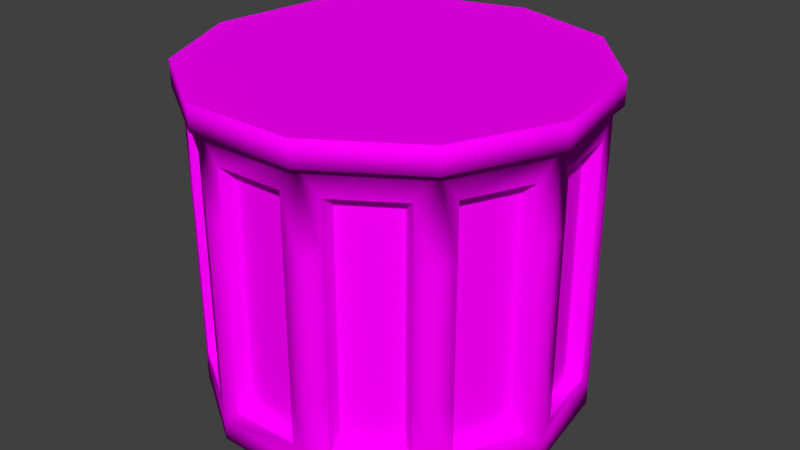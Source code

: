 # Source: g_mine.blend  (saved by Blender 2.78.0; exported with 4.5.12 LTS)
import bpy
from mathutils import Matrix  # noqa: F401  (used for matrix-valued properties, if any)

bpy.ops.wm.read_factory_settings(use_empty=True)
scene = bpy.context.scene
scene.name = 'Scene'

# ---- collections
col_collection_1 = bpy.data.collections.new('Collection 1'); scene.collection.children.link(col_collection_1)

# ---- images (referenced by path relative to the original .blend; pixels are not part of the script)
import os
ASSET_DIR = os.environ.get("B2B_ASSET_DIR", "")  # directory of the original .blend (textures are referenced by path, not embedded)
HERE = os.path.dirname(os.path.abspath(__file__))  # packed textures are extracted next to this script under _unpacked/

def load_image(name, relpath, width, height, colorspace="sRGB"):
    """Load a texture the original file referenced (path relative to the .blend, or extracted next to this script)."""
    p = next((c for c in (os.path.join(HERE, relpath), os.path.join(ASSET_DIR, relpath)) if relpath and os.path.exists(c)), "")
    if p:
        img = bpy.data.images.load(p, check_existing=True)
        img.name = name
    else:  # same state as the original file: an image datablock whose file is absent (Cycles renders it pink)
        img = bpy.data.images.new(name, width, height)
        img.source = "FILE"
        img.filepath = "//" + (relpath or name)
    img.colorspace_settings.name = colorspace
    return img
img_g_mine_png = load_image('g_mine.png', 'Model Textures/g_mine.png', 1024, 1024, 'sRGB')

# ---- materials (node trees are filled in below, after node groups)
mat_material = bpy.data.materials.new('Material')
mat_material.alpha_threshold = 0.0
mat_material.roughness = 0.5

# ---- material node trees
mat_material.use_nodes = True; mat_material.node_tree.nodes.clear()
_N = mat_material.node_tree.nodes; _L = mat_material.node_tree.links
n0 = _N.new('ShaderNodeOutputMaterial'); n0.name = 'Material Output'; n0.location = (300, 300)
n1 = _N.new('ShaderNodeBsdfDiffuse'); n1.name = 'Diffuse BSDF'; n1.location = (10, 300)
n2 = _N.new('ShaderNodeTexImage'); n2.name = 'Image Texture'; n2.location = (-180, 300)
n2.width = 140
n2.image = img_g_mine_png
_L.new(n1.outputs[0], n0.inputs[0])
_L.new(n2.outputs[0], n1.inputs[0])
n0.is_active_output = True

# ---- world
world_world = bpy.data.worlds.new('World'); scene.world = world_world
world_world.color = (0.05088, 0.05088, 0.05088)
world_world.use_sun_shadow = False
world_world.sun_shadow_jitter_overblur = 0.0
world_world.cycles.sampling_method = 'NONE'
world_world.cycles.sample_map_resolution = 256

# ---- meshes
me_cylinder_001 = bpy.data.meshes.new('Cylinder.001')
me_cylinder_001.from_pydata([(0.0, 0.1002, 0.0005302), (0.0, 0.1002, 0.1758), (0.05418, 0.0843, 0.0005302), (0.05418, 0.0843, 0.1758), (0.09115, 0.04163, 0.0005302), (0.09115, 0.04163, 0.1758), (0.09919, -0.01426, 0.0005302), (0.09919, -0.01426, 0.1758), (0.07573, -0.06562, 0.0005302), (0.07573, -0.06562, 0.1758), (0.02823, -0.09615, 0.0005302), (0.02823, -0.09615, 0.1758), (-0.02823, -0.09615, 0.0005302), (-0.02823, -0.09615, 0.1758), (-0.07573, -0.06562, 0.0005302), (-0.07573, -0.06562, 0.1758), (-0.09919, -0.01426, 0.0005302), (-0.09919, -0.01426, 0.1758), (-0.09115, 0.04163, 0.0005302), (-0.09115, 0.04163, 0.1758), (-0.05418, 0.0843, 0.0005302), (-0.05418, 0.0843, 0.1758), (0.0, 0.1002, 0.01106), (0.0, 0.1002, 0.1625), (0.05418, 0.0843, 0.1625), (0.05418, 0.0843, 0.01106), (0.09115, 0.04163, 0.1625), (0.09115, 0.04163, 0.01106), (0.09919, -0.01426, 0.1625), (0.09919, -0.01426, 0.01106), (0.07573, -0.06562, 0.1625), (0.07573, -0.06562, 0.01106), (0.02823, -0.09615, 0.1625), (0.02823, -0.09615, 0.01106), (-0.02823, -0.09615, 0.1625), (-0.02823, -0.09615, 0.01106), (-0.07573, -0.06562, 0.1625), (-0.07573, -0.06562, 0.01106), (-0.09919, -0.01426, 0.1625), (-0.09919, -0.01426, 0.01106), (-0.09115, 0.04163, 0.1625), (-0.09115, 0.04163, 0.01106), (-0.05418, 0.0843, 0.1625), (-0.05418, 0.0843, 0.01106), (0.009318, 0.09747, 0.02077), (0.009318, 0.09747, 0.1485), (0.04486, 0.08704, 0.1485), (0.04486, 0.08704, 0.02077), (0.06054, 0.07696, 0.02077), (0.06054, 0.07696, 0.1485), (0.08479, 0.04897, 0.1485), (0.08479, 0.04897, 0.02077), (0.09254, 0.03202, 0.02077), (0.09254, 0.03202, 0.1485), (0.09781, -0.004649, 0.1485), (0.09781, -0.004649, 0.02077), (0.09515, -0.02309, 0.02077), (0.09515, -0.02309, 0.1485), (0.07977, -0.05679, 0.1485), (0.07977, -0.05679, 0.02077), (0.06756, -0.07087, 0.02077), (0.06756, -0.07087, 0.1485), (0.0364, -0.0909, 0.1485), (0.0364, -0.0909, 0.02077), (0.01852, -0.09615, 0.02077), (0.01852, -0.09615, 0.1485), (-0.01852, -0.09615, 0.1485), (-0.01852, -0.09615, 0.02077), (-0.0364, -0.0909, 0.02077), (-0.0364, -0.0909, 0.1485), (-0.06756, -0.07087, 0.1485), (-0.06756, -0.07087, 0.02077), (-0.07977, -0.05679, 0.02077), (-0.07977, -0.05679, 0.1485), (-0.09515, -0.02309, 0.1485), (-0.09515, -0.02309, 0.02077), (-0.09781, -0.004649, 0.02077), (-0.09781, -0.004649, 0.1485), (-0.09254, 0.03202, 0.1485), (-0.09254, 0.03202, 0.02077), (-0.04486, 0.08704, 0.02077), (-0.04486, 0.08704, 0.1485), (-0.009318, 0.09747, 0.1485), (-0.009318, 0.09747, 0.02077), (-0.08479, 0.04897, 0.02077), (-0.08479, 0.04897, 0.1485), (-0.06054, 0.07696, 0.1485), (-0.06054, 0.07696, 0.02077), (0.01056, 0.08911, 0.02077), (0.01056, 0.08911, 0.1485), (0.03929, 0.08067, 0.1485), (0.03929, 0.08067, 0.02077), (0.05706, 0.06926, 0.02077), (0.05706, 0.06926, 0.1485), (0.07667, 0.04662, 0.1485), (0.07667, 0.04662, 0.02077), (0.08544, 0.02741, 0.02077), (0.08544, 0.02741, 0.1485), (0.08971, -0.00223, 0.1485), (0.08971, -0.00223, 0.02077), (0.0867, -0.02313, 0.02077), (0.0867, -0.02313, 0.1485), (0.07426, -0.05038, 0.1485), (0.07426, -0.05038, 0.02077), (0.06043, -0.06634, 0.02077), (0.06043, -0.06634, 0.1485), (0.03524, -0.08253, 0.1485), (0.03524, -0.08253, 0.02077), (0.01497, -0.08848, 0.02077), (0.01497, -0.08848, 0.1485), (-0.01497, -0.08848, 0.1485), (-0.01497, -0.08848, 0.02077), (-0.03524, -0.08253, 0.02077), (-0.03524, -0.08253, 0.1485), (-0.06043, -0.06634, 0.1485), (-0.06043, -0.06634, 0.02077), (-0.07426, -0.05038, 0.02077), (-0.07426, -0.05038, 0.1485), (-0.0867, -0.02313, 0.1485), (-0.0867, -0.02313, 0.02077), (-0.08971, -0.00223, 0.02077), (-0.08971, -0.00223, 0.1485), (-0.08544, 0.02741, 0.1485), (-0.08544, 0.02741, 0.02077), (-0.03929, 0.08067, 0.02077), (-0.03929, 0.08067, 0.1485), (-0.01056, 0.08911, 0.1485), (-0.01056, 0.08911, 0.02077), (-0.07667, 0.04662, 0.02077), (-0.07667, 0.04662, 0.1485), (-0.05706, 0.06926, 0.1485), (-0.05706, 0.06926, 0.02077), (0.0, 0.1002, 0.04957), (0.0, 0.1002, 0.1197), (0.05418, 0.0843, 0.1197), (0.05418, 0.0843, 0.04957), (0.09115, 0.04163, 0.1197), (0.09115, 0.04163, 0.04957), (0.09919, -0.01426, 0.1197), (0.09919, -0.01426, 0.04957), (0.07573, -0.06562, 0.1197), (0.07573, -0.06562, 0.04957), (0.02823, -0.09615, 0.1197), (0.02823, -0.09615, 0.04957), (-0.02823, -0.09615, 0.1197), (-0.02823, -0.09615, 0.04957), (-0.07573, -0.06562, 0.1197), (-0.07573, -0.06562, 0.04957), (-0.09919, -0.01426, 0.1197), (-0.09919, -0.01426, 0.04957), (-0.09115, 0.04163, 0.1197), (-0.09115, 0.04163, 0.04957), (-0.05418, 0.0843, 0.1197), (-0.05418, 0.0843, 0.04957), (0.009318, 0.09747, 0.04957), (0.009318, 0.09747, 0.1197), (0.04486, 0.08704, 0.1197), (0.04486, 0.08704, 0.04957), (0.06054, 0.07696, 0.1197), (0.06054, 0.07696, 0.04957), (0.08479, 0.04897, 0.1197), (0.08479, 0.04897, 0.04957), (0.09254, 0.03202, 0.1197), (0.09254, 0.03202, 0.04957), (0.09781, -0.004649, 0.1197), (0.09781, -0.004649, 0.04957), (0.09515, -0.02309, 0.1197), (0.09515, -0.02309, 0.04957), (0.07977, -0.05679, 0.1197), (0.07977, -0.05679, 0.04957), (0.06756, -0.07087, 0.1197), (0.06756, -0.07087, 0.04957), (0.0364, -0.0909, 0.1197), (0.0364, -0.0909, 0.04957), (0.01852, -0.09615, 0.1197), (0.01852, -0.09615, 0.04957), (-0.01852, -0.09615, 0.1197), (-0.01852, -0.09615, 0.04957), (-0.0364, -0.0909, 0.1197), (-0.0364, -0.0909, 0.04957), (-0.06756, -0.07087, 0.1197), (-0.06756, -0.07087, 0.04957), (-0.07977, -0.05679, 0.1197), (-0.07977, -0.05679, 0.04957), (-0.09515, -0.02309, 0.1197), (-0.09515, -0.02309, 0.04957), (-0.09781, -0.004649, 0.1197), (-0.09781, -0.004649, 0.04957), (-0.09254, 0.03202, 0.1197), (-0.09254, 0.03202, 0.04957), (-0.04486, 0.08704, 0.1197), (-0.04486, 0.08704, 0.04957), (-0.009318, 0.09747, 0.04957), (-0.009318, 0.09747, 0.1197), (-0.08479, 0.04897, 0.1197), (-0.08479, 0.04897, 0.04957), (-0.06054, 0.07696, 0.1197), (-0.06054, 0.07696, 0.04957), (0.01056, 0.08911, 0.04957), (0.01056, 0.08911, 0.1197), (0.03929, 0.08067, 0.1197), (0.03929, 0.08067, 0.04957), (0.05706, 0.06926, 0.1197), (0.05706, 0.06926, 0.04957), (0.07667, 0.04662, 0.1197), (0.07667, 0.04662, 0.04957), (0.08544, 0.02741, 0.1197), (0.08544, 0.02741, 0.04957), (0.08971, -0.00223, 0.1197), (0.08971, -0.00223, 0.04957), (0.0867, -0.02313, 0.1197), (0.0867, -0.02313, 0.04957), (0.07426, -0.05038, 0.1197), (0.07426, -0.05038, 0.04957), (0.06043, -0.06634, 0.1197), (0.06043, -0.06634, 0.04957), (0.03524, -0.08253, 0.1197), (0.03524, -0.08253, 0.04957), (0.01497, -0.08848, 0.1197), (0.01497, -0.08848, 0.04957), (-0.01497, -0.08848, 0.1197), (-0.01497, -0.08848, 0.04957), (-0.03524, -0.08253, 0.1197), (-0.03524, -0.08253, 0.04957), (-0.06043, -0.06634, 0.1197), (-0.06043, -0.06634, 0.04957), (-0.07426, -0.05038, 0.1197), (-0.07426, -0.05038, 0.04957), (-0.0867, -0.02313, 0.1197), (-0.0867, -0.02313, 0.04957), (-0.08971, -0.00223, 0.1197), (-0.08971, -0.00223, 0.04957), (-0.08544, 0.02741, 0.1197), (-0.08544, 0.02741, 0.04957), (-0.03929, 0.08067, 0.1197), (-0.03929, 0.08067, 0.04957), (-0.01056, 0.08911, 0.04957), (-0.01056, 0.08911, 0.1197), (-0.07667, 0.04662, 0.1197), (-0.07667, 0.04662, 0.04957), (-0.05706, 0.06926, 0.1197), (-0.05706, 0.06926, 0.04957), (3.174e-10, 0.1049, 0.1758), (0.05671, 0.08824, 0.1758), (0.09542, 0.04358, 0.1758), (0.1038, -0.01493, 0.1758), (0.07927, -0.06869, 0.1758), (0.02955, -0.1006, 0.1758), (-0.02955, -0.1006, 0.1758), (-0.07927, -0.06869, 0.1758), (-0.1038, -0.01493, 0.1758), (-0.09542, 0.04358, 0.1758), (-0.05671, 0.08824, 0.1758), (3.174e-10, 0.1049, 0.1625), (0.05671, 0.08824, 0.1625), (0.09542, 0.04358, 0.1625), (0.1038, -0.01493, 0.1625), (0.07927, -0.06869, 0.1625), (0.02955, -0.1006, 0.1625), (-0.02955, -0.1006, 0.1625), (-0.07927, -0.06869, 0.1625), (-0.1038, -0.01493, 0.1625), (-0.09542, 0.04358, 0.1625), (-0.05671, 0.08824, 0.1625)], [], [(17, 19, 251, 250), (38, 36, 260, 261), (11, 13, 248, 247), (40, 38, 261, 262), (5, 7, 245, 244), (23, 42, 263, 253), (21, 1, 242, 252), (42, 40, 262, 263), (24, 23, 253, 254), (3, 1, 21, 19, 17, 15, 13, 11, 9, 7, 5), (15, 17, 250, 249), (1, 3, 243, 242), (0, 2, 4, 6, 8, 10, 12, 14, 16, 18, 20), (0, 22, 25, 2), (63, 60, 104, 107), (2, 25, 27, 4), (162, 53, 97, 206), (4, 27, 29, 6), (189, 79, 123, 233), (6, 29, 31, 8), (57, 58, 102, 101), (8, 31, 33, 10), (51, 48, 92, 95), (10, 33, 35, 12), (177, 67, 111, 221), (12, 35, 37, 14), (165, 55, 99, 209), (14, 37, 39, 16), (45, 46, 90, 89), (16, 39, 41, 18), (194, 85, 129, 238), (20, 43, 22, 0), (182, 73, 117, 226), (18, 41, 43, 20), (83, 80, 124, 127), (133, 23, 45, 155), (23, 24, 46, 45), (135, 25, 47, 157), (25, 22, 44, 47), (134, 24, 49, 158), (24, 26, 50, 49), (137, 27, 51, 161), (27, 25, 48, 51), (136, 26, 53, 162), (26, 28, 54, 53), (139, 29, 55, 165), (29, 27, 52, 55), (138, 28, 57, 166), (28, 30, 58, 57), (141, 31, 59, 169), (31, 29, 56, 59), (140, 30, 61, 170), (30, 32, 62, 61), (143, 33, 63, 173), (33, 31, 60, 63), (142, 32, 65, 174), (32, 34, 66, 65), (145, 35, 67, 177), (35, 33, 64, 67), (144, 34, 69, 178), (34, 36, 70, 69), (147, 37, 71, 181), (37, 35, 68, 71), (146, 36, 73, 182), (36, 38, 74, 73), (149, 39, 75, 185), (39, 37, 72, 75), (148, 38, 77, 186), (38, 40, 78, 77), (151, 41, 79, 189), (41, 39, 76, 79), (152, 42, 81, 190), (42, 23, 82, 81), (132, 22, 83, 192), (22, 43, 80, 83), (150, 40, 85, 194), (40, 42, 86, 85), (153, 43, 87, 197), (43, 41, 84, 87), (199, 89, 90, 200), (202, 93, 94, 204), (206, 97, 98, 208), (210, 101, 102, 212), (214, 105, 106, 216), (218, 109, 110, 220), (222, 113, 114, 224), (226, 117, 118, 228), (230, 121, 122, 232), (234, 125, 126, 237), (238, 129, 130, 240), (69, 70, 114, 113), (81, 82, 126, 125), (174, 65, 109, 218), (75, 72, 116, 119), (87, 84, 128, 131), (186, 77, 121, 230), (157, 47, 91, 201), (49, 50, 94, 93), (169, 59, 103, 213), (61, 62, 106, 105), (181, 71, 115, 225), (155, 45, 89, 199), (55, 52, 96, 99), (192, 83, 127, 236), (73, 74, 118, 117), (166, 57, 101, 210), (67, 64, 108, 111), (85, 86, 130, 129), (79, 76, 120, 123), (178, 69, 113, 222), (190, 81, 125, 234), (161, 51, 95, 205), (47, 44, 88, 91), (53, 54, 98, 97), (173, 63, 107, 217), (59, 56, 100, 103), (65, 66, 110, 109), (185, 75, 119, 229), (158, 49, 93, 202), (197, 87, 131, 241), (77, 78, 122, 121), (170, 61, 105, 214), (71, 68, 112, 115), (52, 163, 207, 96), (163, 162, 206, 207), (78, 188, 232, 122), (188, 189, 233, 232), (66, 176, 220, 110), (176, 177, 221, 220), (54, 164, 208, 98), (164, 165, 209, 208), (84, 195, 239, 128), (195, 194, 238, 239), (72, 183, 227, 116), (183, 182, 226, 227), (22, 132, 154, 44), (132, 133, 155, 154), (24, 134, 156, 46), (134, 135, 157, 156), (25, 135, 159, 48), (135, 134, 158, 159), (26, 136, 160, 50), (136, 137, 161, 160), (27, 137, 163, 52), (137, 136, 162, 163), (28, 138, 164, 54), (138, 139, 165, 164), (29, 139, 167, 56), (139, 138, 166, 167), (30, 140, 168, 58), (140, 141, 169, 168), (31, 141, 171, 60), (141, 140, 170, 171), (32, 142, 172, 62), (142, 143, 173, 172), (33, 143, 175, 64), (143, 142, 174, 175), (34, 144, 176, 66), (144, 145, 177, 176), (35, 145, 179, 68), (145, 144, 178, 179), (36, 146, 180, 70), (146, 147, 181, 180), (37, 147, 183, 72), (147, 146, 182, 183), (38, 148, 184, 74), (148, 149, 185, 184), (39, 149, 187, 76), (149, 148, 186, 187), (40, 150, 188, 78), (150, 151, 189, 188), (43, 153, 191, 80), (153, 152, 190, 191), (23, 133, 193, 82), (133, 132, 192, 193), (41, 151, 195, 84), (151, 150, 194, 195), (42, 152, 196, 86), (152, 153, 197, 196), (88, 198, 201, 91), (198, 199, 200, 201), (92, 203, 205, 95), (203, 202, 204, 205), (96, 207, 209, 99), (207, 206, 208, 209), (100, 211, 213, 103), (211, 210, 212, 213), (104, 215, 217, 107), (215, 214, 216, 217), (108, 219, 221, 111), (219, 218, 220, 221), (112, 223, 225, 115), (223, 222, 224, 225), (116, 227, 229, 119), (227, 226, 228, 229), (120, 231, 233, 123), (231, 230, 232, 233), (124, 235, 236, 127), (235, 234, 237, 236), (128, 239, 241, 131), (239, 238, 240, 241), (64, 175, 219, 108), (175, 174, 218, 219), (76, 187, 231, 120), (187, 186, 230, 231), (46, 156, 200, 90), (156, 157, 201, 200), (58, 168, 212, 102), (168, 169, 213, 212), (70, 180, 224, 114), (180, 181, 225, 224), (44, 154, 198, 88), (154, 155, 199, 198), (82, 193, 237, 126), (193, 192, 236, 237), (56, 167, 211, 100), (167, 166, 210, 211), (68, 179, 223, 112), (179, 178, 222, 223), (80, 191, 235, 124), (191, 190, 234, 235), (50, 160, 204, 94), (160, 161, 205, 204), (62, 172, 216, 106), (172, 173, 217, 216), (74, 184, 228, 118), (184, 185, 229, 228), (48, 159, 203, 92), (159, 158, 202, 203), (86, 196, 240, 130), (196, 197, 241, 240), (60, 171, 215, 104), (171, 170, 214, 215), (253, 242, 243, 254), (254, 243, 244, 255), (255, 244, 245, 256), (256, 245, 246, 257), (257, 246, 247, 258), (258, 247, 248, 259), (259, 248, 249, 260), (260, 249, 250, 261), (261, 250, 251, 262), (263, 252, 242, 253), (262, 251, 252, 263), (36, 34, 259, 260), (34, 32, 258, 259), (7, 9, 246, 245), (13, 15, 249, 248), (32, 30, 257, 258), (19, 21, 252, 251), (30, 28, 256, 257), (3, 5, 244, 243), (28, 26, 255, 256), (9, 11, 247, 246), (26, 24, 254, 255)])
me_cylinder_001.polygons.foreach_set('use_smooth', [0, 1, 0, 1, 0, 1, 0, 1, 1, 0, 0, 0, 0, 1, 0, 1, 0, 1, 0, 1, 0, 1, 0, 1, 0, 1, 0, 1, 0, 1, 0, 1, 0, 1, 0, 1, 1, 1, 1, 1, 1, 1, 1, 1, 1, 1, 1, 1, 1, 1, 1, 1, 1, 1, 1, 1, 1, 1, 1, 1, 1, 1, 1, 1, 1, 1, 1, 1, 1, 1, 1, 1, 1, 1, 1, 1, 1, 1, 1, 0, 0, 0, 0, 0, 0, 0, 0, 0, 0, 0, 0, 0, 0, 0, 0, 0, 0, 0, 0, 0, 0, 0, 0, 0, 0, 0, 0, 0, 0, 0, 0, 0, 0, 0, 0, 0, 0, 0, 0, 0, 0, 0, 0, 0, 0, 0, 0, 0, 0, 0, 0, 0, 0, 0, 0, 1, 1, 1, 1, 1, 1, 1, 1, 1, 1, 1, 1, 1, 1, 1, 1, 1, 1, 1, 1, 1, 1, 1, 1, 1, 1, 1, 1, 1, 1, 1, 1, 1, 1, 1, 1, 1, 1, 1, 1, 1, 1, 1, 1, 0, 0, 0, 0, 0, 0, 0, 0, 0, 0, 0, 0, 0, 0, 0, 0, 0, 0, 0, 0, 0, 0, 0, 0, 0, 0, 0, 0, 0, 0, 0, 0, 0, 0, 0, 0, 0, 0, 0, 0, 0, 0, 0, 0, 0, 0, 0, 0, 0, 0, 0, 0, 0, 0, 1, 1, 1, 1, 1, 1, 1, 1, 1, 1, 1, 1, 1, 0, 0, 1, 0, 1, 0, 1, 0, 1])
_uv = me_cylinder_001.uv_layers.new(name='UVMap')
_uv.uv.foreach_set('vector', [0.6504, 0.8337, 0.6617, 0.913, 0.6557, 0.9158, 0.6439, 0.8327, 0.01832, 0.938, 0.08028, 0.938, 0.07093, 0.938, 0.006063, 0.938, 0.8294, 0.7175, 0.7501, 0.7175, 0.7482, 0.7111, 0.8313, 0.7111, 0.03955, 0.938, 0.01832, 0.938, 0.006063, 0.938, 0.02828, 0.938, 0.9178, 0.913, 0.9291, 0.8337, 0.9356, 0.8327, 0.9238, 0.9158, 0.2803, 0.938, 0.1372, 0.938, 0.1305, 0.938, 0.2803, 0.938, 0.7136, 0.9736, 0.7897, 0.9961, 0.7897, 1.003, 0.7101, 0.9792, 0.1372, 0.938, 0.03955, 0.938, 0.02828, 0.938, 0.1305, 0.938, 0.4235, 0.938, 0.2803, 0.938, 0.2803, 0.938, 0.4302, 0.938, 0.8659, 0.9736, 0.7897, 0.9961, 0.7136, 0.9736, 0.6617, 0.913, 0.6504, 0.8337, 0.6834, 0.7608, 0.7501, 0.7175, 0.8294, 0.7175, 0.8961, 0.7608, 0.9291, 0.8337, 0.9178, 0.913, 0.6834, 0.7608, 0.6504, 0.8337, 0.6439, 0.8327, 0.6784, 0.7564, 0.7897, 0.9961, 0.8659, 0.9736, 0.8694, 0.9792, 0.7897, 1.003, 0.7821, 0.6722, 0.8542, 0.6508, 0.9033, 0.5935, 0.914, 0.5184, 0.8828, 0.4494, 0.8197, 0.4084, 0.7446, 0.4084, 0.6814, 0.4494, 0.6502, 0.5184, 0.6609, 0.5935, 0.7101, 0.6508, 0.2803, 0.3858, 0.2803, 0.4376, 0.4235, 0.4376, 0.4235, 0.3858, 0.8444, 0.02609, 0.8992, 0.06165, 0.8867, 0.06971, 0.8424, 0.04095, 0.4235, 0.3858, 0.4235, 0.4376, 0.5211, 0.4376, 0.5211, 0.3858, 0.4922, 0.8126, 0.4922, 0.8755, 0.4735, 0.8755, 0.4735, 0.8126, 0.5211, 0.3858, 0.5211, 0.4376, 0.5424, 0.4376, 0.5424, 0.3858, 0.0731, 0.5624, 0.0731, 0.5002, 0.09183, 0.5002, 0.09183, 0.5624, 0.5424, 0.3858, 0.5424, 0.4376, 0.4804, 0.4376, 0.4804, 0.3858, 0.9277, 0.4999, 0.9054, 0.4505, 0.8974, 0.4599, 0.9155, 0.4999, 0.4804, 0.3858, 0.4804, 0.4376, 0.3549, 0.4376, 0.3549, 0.3858, 0.9295, 0.2745, 0.8869, 0.3242, 0.8807, 0.3105, 0.9152, 0.2703, 0.3549, 0.3858, 0.3549, 0.4376, 0.2058, 0.4376, 0.2058, 0.3858, 0.2314, 0.5624, 0.2314, 0.5002, 0.2408, 0.5002, 0.2408, 0.5624, 0.2058, 0.3858, 0.2058, 0.4376, 0.08028, 0.4376, 0.08028, 0.3858, 0.4845, 0.5624, 0.4845, 0.5002, 0.4631, 0.5002, 0.4631, 0.5624, 0.08028, 0.3858, 0.08028, 0.4376, 0.01832, 0.4376, 0.01832, 0.3858, 0.803, 0.677, 0.8547, 0.6616, 0.8466, 0.6523, 0.8048, 0.6647, 0.01832, 0.3858, 0.01832, 0.4376, 0.03955, 0.4376, 0.03955, 0.3858, 0.09355, 0.8126, 0.09355, 0.8755, 0.115, 0.8755, 0.115, 0.8126, 0.1372, 0.3858, 0.1372, 0.4376, 0.2803, 0.4376, 0.2803, 0.3858, 0.06963, 0.8126, 0.06963, 0.8755, 0.08417, 0.8755, 0.08417, 0.8126, 0.03955, 0.3858, 0.03955, 0.4376, 0.1372, 0.4376, 0.1372, 0.3858, 0.7641, 0.3606, 0.7016, 0.3421, 0.7114, 0.3308, 0.7619, 0.3458, 0.3448, 0.8126, 0.3448, 0.938, 0.3623, 0.8755, 0.3623, 0.8126, 0.2803, 0.938, 0.4235, 0.938, 0.3989, 0.8755, 0.305, 0.8755, 0.4803, 0.5624, 0.4803, 0.4376, 0.4608, 0.5002, 0.4608, 0.5624, 0.4235, 0.4376, 0.2803, 0.4376, 0.305, 0.5002, 0.3989, 0.5002, 0.4803, 0.8126, 0.4803, 0.938, 0.4937, 0.8755, 0.4937, 0.8126, 0.4235, 0.938, 0.5211, 0.938, 0.5043, 0.8755, 0.4403, 0.8755, 0.4886, 0.5624, 0.4886, 0.4376, 0.4718, 0.5002, 0.4718, 0.5624, 0.5211, 0.4376, 0.4235, 0.4376, 0.4403, 0.5002, 0.5043, 0.5002, 0.4886, 0.8126, 0.4886, 0.938, 0.4922, 0.8755, 0.4922, 0.8126, 0.5211, 0.938, 0.5424, 0.938, 0.5387, 0.8755, 0.5248, 0.8755, 0.4881, 0.5624, 0.4881, 0.4376, 0.4845, 0.5002, 0.4845, 0.5624, 0.5424, 0.4376, 0.5211, 0.4376, 0.5248, 0.5002, 0.5387, 0.5002, 0.4881, 0.8126, 0.4881, 0.938, 0.4775, 0.8755, 0.4775, 0.8126, 0.5424, 0.938, 0.4804, 0.938, 0.4911, 0.8755, 0.5317, 0.8755, 0.4804, 0.5624, 0.4804, 0.4376, 0.4911, 0.5002, 0.4911, 0.5624, 0.4804, 0.4376, 0.5424, 0.4376, 0.5317, 0.5002, 0.4911, 0.5002, 0.4804, 0.8126, 0.4804, 0.938, 0.4588, 0.8755, 0.4588, 0.8126, 0.4804, 0.938, 0.3549, 0.938, 0.3748, 0.8755, 0.4588, 0.8755, 0.3549, 0.5624, 0.3549, 0.4376, 0.3748, 0.5002, 0.3748, 0.5624, 0.3549, 0.4376, 0.4804, 0.4376, 0.4588, 0.5002, 0.3748, 0.5002, 0.3549, 0.8126, 0.3549, 0.938, 0.3293, 0.8755, 0.3293, 0.8126, 0.3549, 0.938, 0.2058, 0.938, 0.2314, 0.8755, 0.3293, 0.8755, 0.2058, 0.5624, 0.2058, 0.4376, 0.2314, 0.5002, 0.2314, 0.5624, 0.2058, 0.4376, 0.3549, 0.4376, 0.3293, 0.5002, 0.2314, 0.5002, 0.2058, 0.8126, 0.2058, 0.938, 0.1885, 0.8755, 0.1885, 0.8126, 0.2058, 0.938, 0.08028, 0.938, 0.1019, 0.8755, 0.1885, 0.8755, 0.08028, 0.5624, 0.08028, 0.4376, 0.1019, 0.5002, 0.1019, 0.5624, 0.08028, 0.4376, 0.2058, 0.4376, 0.1885, 0.5002, 0.1019, 0.5002, 0.08028, 0.8126, 0.08028, 0.938, 0.06963, 0.8755, 0.06963, 0.8126, 0.08028, 0.938, 0.01832, 0.938, 0.02898, 0.8755, 0.06963, 0.8755, 0.08082, 0.5624, 0.08082, 0.4376, 0.09148, 0.5002, 0.09148, 0.5624, 0.01832, 0.4376, 0.08028, 0.4376, 0.06963, 0.5002, 0.02898, 0.5002, 0.08082, 0.8126, 0.08082, 0.938, 0.08447, 0.8755, 0.08447, 0.8126, 0.01832, 0.938, 0.03955, 0.938, 0.0359, 0.8755, 0.02197, 0.8755, 0.07675, 0.5624, 0.07675, 0.4376, 0.0731, 0.5002, 0.0731, 0.5624, 0.03955, 0.4376, 0.01832, 0.4376, 0.02197, 0.5002, 0.0359, 0.5002, 0.08733, 0.8126, 0.08733, 0.938, 0.1058, 0.8755, 0.1058, 0.8126, 0.1372, 0.938, 0.2803, 0.938, 0.2557, 0.8755, 0.1618, 0.8755, 0.3448, 0.5624, 0.3448, 0.4376, 0.3273, 0.5002, 0.3273, 0.5624, 0.2803, 0.4376, 0.1372, 0.4376, 0.1618, 0.5002, 0.2557, 0.5002, 0.07675, 0.8126, 0.07675, 0.938, 0.09355, 0.8755, 0.09355, 0.8126, 0.03955, 0.938, 0.1372, 0.938, 0.1204, 0.8755, 0.05635, 0.8755, 0.08733, 0.5624, 0.08733, 0.4376, 0.07473, 0.5002, 0.07473, 0.5624, 0.1372, 0.4376, 0.03955, 0.4376, 0.05635, 0.5002, 0.1204, 0.5002, 0.2631, 0.8126, 0.2631, 0.8755, 0.3052, 0.8755, 0.3052, 0.8126, 0.3815, 0.8126, 0.3815, 0.8755, 0.4333, 0.8755, 0.4333, 0.8126, 0.5061, 0.8126, 0.5061, 0.8755, 0.5173, 0.8755, 0.5173, 0.8126, 0.5466, 0.8126, 0.5466, 0.8755, 0.5137, 0.8755, 0.5137, 0.8126, 0.4361, 0.8126, 0.4361, 0.8755, 0.3771, 0.8755, 0.3771, 0.8126, 0.3093, 0.8126, 0.3093, 0.8755, 0.2555, 0.8755, 0.2555, 0.8126, 0.1849, 0.8126, 0.1849, 0.8755, 0.1274, 0.8755, 0.1274, 0.8126, 0.05587, 0.8126, 0.05587, 0.8755, 0.02301, 0.8755, 0.02301, 0.8126, 0.04337, 0.8126, 0.04337, 0.8755, 0.05463, 0.8755, 0.05463, 0.8126, 0.2573, 0.8126, 0.2573, 0.8755, 0.305, 0.8755, 0.305, 0.8126, 0.1327, 0.8126, 0.1327, 0.8755, 0.1801, 0.8755, 0.1801, 0.8126, 0.7366, 0.4004, 0.6913, 0.4298, 0.7016, 0.4365, 0.7383, 0.4127, 0.7243, 0.6616, 0.7759, 0.677, 0.7741, 0.6647, 0.7324, 0.6523, 0.3293, 0.8126, 0.3293, 0.8755, 0.3199, 0.8755, 0.3199, 0.8126, 0.6132, 0.1465, 0.6402, 0.08666, 0.6499, 0.09805, 0.6281, 0.1464, 0.674, 0.3242, 0.6314, 0.2745, 0.6457, 0.2703, 0.6802, 0.3105, 0.07242, 0.8126, 0.07242, 0.8755, 0.09381, 0.8755, 0.09381, 0.8126, 0.4608, 0.5624, 0.4608, 0.5002, 0.4491, 0.5002, 0.4491, 0.5624, 0.8774, 0.6468, 0.9127, 0.6057, 0.9009, 0.6023, 0.8724, 0.6355, 0.4911, 0.5624, 0.4911, 0.5002, 0.4765, 0.5002, 0.4765, 0.5624, 0.8876, 0.4298, 0.8424, 0.4004, 0.8407, 0.4127, 0.8773, 0.4365, 0.1019, 0.5624, 0.1019, 0.5002, 0.1207, 0.5002, 0.1207, 0.5624, 0.3623, 0.8126, 0.3623, 0.8755, 0.3646, 0.8755, 0.3646, 0.8126, 0.9524, 0.1793, 0.9431, 0.2444, 0.9306, 0.2362, 0.9381, 0.1835, 0.3273, 0.5624, 0.3273, 0.5002, 0.325, 0.5002, 0.325, 0.5624, 0.6735, 0.4505, 0.6512, 0.4999, 0.6635, 0.4999, 0.6815, 0.4599, 0.4775, 0.8126, 0.4775, 0.8755, 0.4551, 0.8755, 0.4551, 0.8126, 0.7479, 0.01676, 0.813, 0.01676, 0.8068, 0.03039, 0.7541, 0.03039, 0.6662, 0.6057, 0.7015, 0.6468, 0.7065, 0.6355, 0.678, 0.6023, 0.6178, 0.2444, 0.6085, 0.1793, 0.6228, 0.1835, 0.6303, 0.2362, 0.1903, 0.8126, 0.1903, 0.8755, 0.1934, 0.8755, 0.1934, 0.8126, 0.1058, 0.8126, 0.1058, 0.8755, 0.1168, 0.8755, 0.1168, 0.8126, 0.4718, 0.5624, 0.4718, 0.5002, 0.4503, 0.5002, 0.4503, 0.5624, 0.8593, 0.3421, 0.7968, 0.3606, 0.799, 0.3458, 0.8495, 0.3308, 0.9239, 0.5809, 0.9316, 0.527, 0.9198, 0.5306, 0.9136, 0.5741, 0.3736, 0.5624, 0.3736, 0.5002, 0.3705, 0.5002, 0.3705, 0.5624, 0.9207, 0.08666, 0.9477, 0.1465, 0.9328, 0.1464, 0.911, 0.09805, 0.8164, 0.3927, 0.7625, 0.3927, 0.7677, 0.404, 0.8112, 0.404, 0.08065, 0.5624, 0.08065, 0.5002, 0.103, 0.5002, 0.103, 0.5624, 0.4937, 0.8126, 0.4937, 0.8755, 0.4864, 0.8755, 0.4864, 0.8126, 0.07473, 0.5624, 0.07473, 0.5002, 0.08162, 0.5002, 0.08162, 0.5624, 0.6473, 0.527, 0.655, 0.5809, 0.6653, 0.5741, 0.6591, 0.5306, 0.4588, 0.8126, 0.4588, 0.8755, 0.44, 0.8755, 0.44, 0.8126, 0.6617, 0.06165, 0.7165, 0.02609, 0.7185, 0.04095, 0.6742, 0.06971, 0.4922, 0.5002, 0.4922, 0.5624, 0.4735, 0.5624, 0.4735, 0.5002, 0.4922, 0.5624, 0.4922, 0.8126, 0.4735, 0.8126, 0.4735, 0.5624, 0.0731, 0.8755, 0.0731, 0.8126, 0.09183, 0.8126, 0.09183, 0.8755, 0.0731, 0.8126, 0.0731, 0.5624, 0.09183, 0.5624, 0.09183, 0.8126, 0.2314, 0.8755, 0.2314, 0.8126, 0.2408, 0.8126, 0.2408, 0.8755, 0.2314, 0.8126, 0.2314, 0.5624, 0.2408, 0.5624, 0.2408, 0.8126, 0.4845, 0.8755, 0.4845, 0.8126, 0.4631, 0.8126, 0.4631, 0.8755, 0.4845, 0.8126, 0.4845, 0.5624, 0.4631, 0.5624, 0.4631, 0.8126, 0.09355, 0.5002, 0.09355, 0.5624, 0.115, 0.5624, 0.115, 0.5002, 0.09355, 0.5624, 0.09355, 0.8126, 0.115, 0.8126, 0.115, 0.5624, 0.06963, 0.5002, 0.06963, 0.5624, 0.08417, 0.5624, 0.08417, 0.5002, 0.06963, 0.5624, 0.06963, 0.8126, 0.08417, 0.8126, 0.08417, 0.5624, 0.3448, 0.4376, 0.3448, 0.5624, 0.3623, 0.5624, 0.3623, 0.5002, 0.3448, 0.5624, 0.3448, 0.8126, 0.3623, 0.8126, 0.3623, 0.5624, 0.4803, 0.938, 0.4803, 0.8126, 0.4608, 0.8126, 0.4608, 0.8755, 0.4803, 0.8126, 0.4803, 0.5624, 0.4608, 0.5624, 0.4608, 0.8126, 0.4803, 0.4376, 0.4803, 0.5624, 0.4937, 0.5624, 0.4937, 0.5002, 0.4803, 0.5624, 0.4803, 0.8126, 0.4937, 0.8126, 0.4937, 0.5624, 0.4886, 0.938, 0.4886, 0.8126, 0.4718, 0.8126, 0.4718, 0.8755, 0.4886, 0.8126, 0.4886, 0.5624, 0.4718, 0.5624, 0.4718, 0.8126, 0.4886, 0.4376, 0.4886, 0.5624, 0.4922, 0.5624, 0.4922, 0.5002, 0.4886, 0.5624, 0.4886, 0.8126, 0.4922, 0.8126, 0.4922, 0.5624, 0.4881, 0.938, 0.4881, 0.8126, 0.4845, 0.8126, 0.4845, 0.8755, 0.4881, 0.8126, 0.4881, 0.5624, 0.4845, 0.5624, 0.4845, 0.8126, 0.4881, 0.4376, 0.4881, 0.5624, 0.4775, 0.5624, 0.4775, 0.5002, 0.4881, 0.5624, 0.4881, 0.8126, 0.4775, 0.8126, 0.4775, 0.5624, 0.4804, 0.938, 0.4804, 0.8126, 0.4911, 0.8126, 0.4911, 0.8755, 0.4804, 0.8126, 0.4804, 0.5624, 0.4911, 0.5624, 0.4911, 0.8126, 0.4804, 0.4376, 0.4804, 0.5624, 0.4588, 0.5624, 0.4588, 0.5002, 0.4804, 0.5624, 0.4804, 0.8126, 0.4588, 0.8126, 0.4588, 0.5624, 0.3549, 0.938, 0.3549, 0.8126, 0.3748, 0.8126, 0.3748, 0.8755, 0.3549, 0.8126, 0.3549, 0.5624, 0.3748, 0.5624, 0.3748, 0.8126, 0.3549, 0.4376, 0.3549, 0.5624, 0.3293, 0.5624, 0.3293, 0.5002, 0.3549, 0.5624, 0.3549, 0.8126, 0.3293, 0.8126, 0.3293, 0.5624, 0.2058, 0.938, 0.2058, 0.8126, 0.2314, 0.8126, 0.2314, 0.8755, 0.2058, 0.8126, 0.2058, 0.5624, 0.2314, 0.5624, 0.2314, 0.8126, 0.2058, 0.4376, 0.2058, 0.5624, 0.1885, 0.5624, 0.1885, 0.5002, 0.2058, 0.5624, 0.2058, 0.8126, 0.1885, 0.8126, 0.1885, 0.5624, 0.08028, 0.938, 0.08028, 0.8126, 0.1019, 0.8126, 0.1019, 0.8755, 0.08028, 0.8126, 0.08028, 0.5624, 0.1019, 0.5624, 0.1019, 0.8126, 0.08028, 0.4376, 0.08028, 0.5624, 0.06963, 0.5624, 0.06963, 0.5002, 0.08028, 0.5624, 0.08028, 0.8126, 0.06963, 0.8126, 0.06963, 0.5624, 0.08082, 0.938, 0.08082, 0.8126, 0.09148, 0.8126, 0.09148, 0.8755, 0.08082, 0.8126, 0.08082, 0.5624, 0.09148, 0.5624, 0.09148, 0.8126, 0.08082, 0.4376, 0.08082, 0.5624, 0.08447, 0.5624, 0.08447, 0.5002, 0.08082, 0.5624, 0.08082, 0.8126, 0.08447, 0.8126, 0.08447, 0.5624, 0.07675, 0.938, 0.07675, 0.8126, 0.0731, 0.8126, 0.0731, 0.8755, 0.07675, 0.8126, 0.07675, 0.5624, 0.0731, 0.5624, 0.0731, 0.8126, 0.08733, 0.4376, 0.08733, 0.5624, 0.1058, 0.5624, 0.1058, 0.5002, 0.08733, 0.5624, 0.08733, 0.8126, 0.1058, 0.8126, 0.1058, 0.5624, 0.3448, 0.938, 0.3448, 0.8126, 0.3273, 0.8126, 0.3273, 0.8755, 0.3448, 0.8126, 0.3448, 0.5624, 0.3273, 0.5624, 0.3273, 0.8126, 0.07675, 0.4376, 0.07675, 0.5624, 0.09355, 0.5624, 0.09355, 0.5002, 0.07675, 0.5624, 0.07675, 0.8126, 0.09355, 0.8126, 0.09355, 0.5624, 0.08733, 0.938, 0.08733, 0.8126, 0.07473, 0.8126, 0.07473, 0.8755, 0.08733, 0.8126, 0.08733, 0.5624, 0.07473, 0.5624, 0.07473, 0.8126, 0.2631, 0.5002, 0.2631, 0.5624, 0.3052, 0.5624, 0.3052, 0.5002, 0.2631, 0.5624, 0.2631, 0.8126, 0.3052, 0.8126, 0.3052, 0.5624, 0.3815, 0.5002, 0.3815, 0.5624, 0.4333, 0.5624, 0.4333, 0.5002, 0.3815, 0.5624, 0.3815, 0.8126, 0.4333, 0.8126, 0.4333, 0.5624, 0.5061, 0.5002, 0.5061, 0.5624, 0.5173, 0.5624, 0.5173, 0.5002, 0.5061, 0.5624, 0.5061, 0.8126, 0.5173, 0.8126, 0.5173, 0.5624, 0.5466, 0.5002, 0.5466, 0.5624, 0.5137, 0.5624, 0.5137, 0.5002, 0.5466, 0.5624, 0.5466, 0.8126, 0.5137, 0.8126, 0.5137, 0.5624, 0.4361, 0.5002, 0.4361, 0.5624, 0.3771, 0.5624, 0.3771, 0.5002, 0.4361, 0.5624, 0.4361, 0.8126, 0.3771, 0.8126, 0.3771, 0.5624, 0.3093, 0.5002, 0.3093, 0.5624, 0.2555, 0.5624, 0.2555, 0.5002, 0.3093, 0.5624, 0.3093, 0.8126, 0.2555, 0.8126, 0.2555, 0.5624, 0.1849, 0.5002, 0.1849, 0.5624, 0.1274, 0.5624, 0.1274, 0.5002, 0.1849, 0.5624, 0.1849, 0.8126, 0.1274, 0.8126, 0.1274, 0.5624, 0.05587, 0.5002, 0.05587, 0.5624, 0.02301, 0.5624, 0.02301, 0.5002, 0.05587, 0.5624, 0.05587, 0.8126, 0.02301, 0.8126, 0.02301, 0.5624, 0.04337, 0.5002, 0.04337, 0.5624, 0.05463, 0.5624, 0.05463, 0.5002, 0.04337, 0.5624, 0.04337, 0.8126, 0.05463, 0.8126, 0.05463, 0.5624, 0.2573, 0.5002, 0.2573, 0.5624, 0.305, 0.5624, 0.305, 0.5002, 0.2573, 0.5624, 0.2573, 0.8126, 0.305, 0.8126, 0.305, 0.5624, 0.1327, 0.5002, 0.1327, 0.5624, 0.1801, 0.5624, 0.1801, 0.5002, 0.1327, 0.5624, 0.1327, 0.8126, 0.1801, 0.8126, 0.1801, 0.5624, 0.3293, 0.5002, 0.3293, 0.5624, 0.3199, 0.5624, 0.3199, 0.5002, 0.3293, 0.5624, 0.3293, 0.8126, 0.3199, 0.8126, 0.3199, 0.5624, 0.07242, 0.5002, 0.07242, 0.5624, 0.09381, 0.5624, 0.09381, 0.5002, 0.07242, 0.5624, 0.07242, 0.8126, 0.09381, 0.8126, 0.09381, 0.5624, 0.4608, 0.8755, 0.4608, 0.8126, 0.4491, 0.8126, 0.4491, 0.8755, 0.4608, 0.8126, 0.4608, 0.5624, 0.4491, 0.5624, 0.4491, 0.8126, 0.4911, 0.8755, 0.4911, 0.8126, 0.4765, 0.8126, 0.4765, 0.8755, 0.4911, 0.8126, 0.4911, 0.5624, 0.4765, 0.5624, 0.4765, 0.8126, 0.1019, 0.8755, 0.1019, 0.8126, 0.1207, 0.8126, 0.1207, 0.8755, 0.1019, 0.8126, 0.1019, 0.5624, 0.1207, 0.5624, 0.1207, 0.8126, 0.3623, 0.5002, 0.3623, 0.5624, 0.3646, 0.5624, 0.3646, 0.5002, 0.3623, 0.5624, 0.3623, 0.8126, 0.3646, 0.8126, 0.3646, 0.5624, 0.3273, 0.8755, 0.3273, 0.8126, 0.325, 0.8126, 0.325, 0.8755, 0.3273, 0.8126, 0.3273, 0.5624, 0.325, 0.5624, 0.325, 0.8126, 0.4775, 0.5002, 0.4775, 0.5624, 0.4551, 0.5624, 0.4551, 0.5002, 0.4775, 0.5624, 0.4775, 0.8126, 0.4551, 0.8126, 0.4551, 0.5624, 0.1903, 0.5002, 0.1903, 0.5624, 0.1934, 0.5624, 0.1934, 0.5002, 0.1903, 0.5624, 0.1903, 0.8126, 0.1934, 0.8126, 0.1934, 0.5624, 0.1058, 0.5002, 0.1058, 0.5624, 0.1168, 0.5624, 0.1168, 0.5002, 0.1058, 0.5624, 0.1058, 0.8126, 0.1168, 0.8126, 0.1168, 0.5624, 0.4718, 0.8755, 0.4718, 0.8126, 0.4503, 0.8126, 0.4503, 0.8755, 0.4718, 0.8126, 0.4718, 0.5624, 0.4503, 0.5624, 0.4503, 0.8126, 0.3736, 0.8755, 0.3736, 0.8126, 0.3705, 0.8126, 0.3705, 0.8755, 0.3736, 0.8126, 0.3736, 0.5624, 0.3705, 0.5624, 0.3705, 0.8126, 0.08065, 0.8755, 0.08065, 0.8126, 0.103, 0.8126, 0.103, 0.8755, 0.08065, 0.8126, 0.08065, 0.5624, 0.103, 0.5624, 0.103, 0.8126, 0.4937, 0.5002, 0.4937, 0.5624, 0.4864, 0.5624, 0.4864, 0.5002, 0.4937, 0.5624, 0.4937, 0.8126, 0.4864, 0.8126, 0.4864, 0.5624, 0.07473, 0.8755, 0.07473, 0.8126, 0.08162, 0.8126, 0.08162, 0.8755, 0.07473, 0.8126, 0.07473, 0.5624, 0.08162, 0.5624, 0.08162, 0.8126, 0.4588, 0.5002, 0.4588, 0.5624, 0.44, 0.5624, 0.44, 0.5002, 0.4588, 0.5624, 0.4588, 0.8126, 0.44, 0.8126, 0.44, 0.5624, 0.2803, 0.938, 0.2803, 0.9937, 0.4302, 0.9937, 0.4302, 0.938, 0.4302, 0.938, 0.4302, 0.9937, 0.5324, 0.9937, 0.5324, 0.938, 0.5324, 0.938, 0.5324, 0.9937, 0.5546, 0.9937, 0.5546, 0.938, 0.5546, 0.938, 0.5546, 0.9937, 0.4898, 0.9937, 0.4898, 0.938, 0.4898, 0.938, 0.4898, 0.9937, 0.3584, 0.9937, 0.3584, 0.938, 0.3584, 0.938, 0.3584, 0.9937, 0.2023, 0.9937, 0.2023, 0.938, 0.2023, 0.938, 0.2023, 0.9937, 0.07093, 0.9937, 0.07093, 0.938, 0.07093, 0.938, 0.07093, 0.9937, 0.006063, 0.9937, 0.006063, 0.938, 0.006063, 0.938, 0.006063, 0.9937, 0.02828, 0.9937, 0.02828, 0.938, 0.1305, 0.938, 0.1305, 0.9937, 0.2803, 0.9937, 0.2803, 0.938, 0.02828, 0.938, 0.02828, 0.9937, 0.1305, 0.9937, 0.1305, 0.938, 0.08028, 0.938, 0.2058, 0.938, 0.2023, 0.938, 0.07093, 0.938, 0.2058, 0.938, 0.3549, 0.938, 0.3584, 0.938, 0.2023, 0.938, 0.9291, 0.8337, 0.8961, 0.7608, 0.9011, 0.7564, 0.9356, 0.8327, 0.7501, 0.7175, 0.6834, 0.7608, 0.6784, 0.7564, 0.7482, 0.7111, 0.3549, 0.938, 0.4804, 0.938, 0.4898, 0.938, 0.3584, 0.938, 0.6617, 0.913, 0.7136, 0.9736, 0.7101, 0.9792, 0.6557, 0.9158, 0.4804, 0.938, 0.5424, 0.938, 0.5546, 0.938, 0.4898, 0.938, 0.8659, 0.9736, 0.9178, 0.913, 0.9238, 0.9158, 0.8694, 0.9792, 0.5424, 0.938, 0.5211, 0.938, 0.5324, 0.938, 0.5546, 0.938, 0.8961, 0.7608, 0.8294, 0.7175, 0.8313, 0.7111, 0.9011, 0.7564, 0.5211, 0.938, 0.4235, 0.938, 0.4302, 0.938, 0.5324, 0.938])
me_cylinder_001.materials.append(mat_material)
me_cylinder_001.use_remesh_preserve_volume = False
me_cylinder_001.use_remesh_preserve_attributes = False
me_cylinder_001.use_mirror_vertex_groups = False
me_cylinder_001.update()

# ---- objects
ob_cylinder = bpy.data.objects.new('Cylinder', me_cylinder_001)

# ---- transforms, parenting, visibility, modifiers, constraints
ob_cylinder.location = (0.0, 0.0, 0.0)
ob_cylinder.lineart.crease_threshold = 0.0

# ---- collection membership
col_collection_1.objects.link(ob_cylinder)

# ---- scene / render settings (as saved in the file)
scene.frame_start = 1; scene.frame_end = 2; scene.frame_set(1)
scene.render.engine = 'CYCLES'
scene.render.resolution_percentage = 50
scene.render.dither_intensity = 0.0
scene.cycles.use_denoising = False
scene.cycles.samples = 10
scene.cycles.sampling_pattern = 'TABULATED_SOBOL'
scene.cycles.light_sampling_threshold = 0.0
scene.cycles.use_adaptive_sampling = False
scene.cycles.use_light_tree = False
scene.cycles.blur_glossy = 0.0
scene.cycles.pixel_filter_type = 'GAUSSIAN'
scene.cycles.sample_clamp_indirect = 0.0
scene.view_settings.view_transform = 'Standard'
bpy.context.view_layer.update()

# ---- added for rendering (the .blend has no active camera and no usable light): camera, sun
cam_auto = bpy.data.cameras.new('AutoCamera')
cam_auto.lens = 50.0
cam_auto.sensor_width = 36.0
cam_auto.clip_end = 1000.0
ob_auto_camera = bpy.data.objects.new('AutoCamera', cam_auto)
scene.collection.objects.link(ob_auto_camera)
ob_auto_camera.location = (0.315238, -0.376161, 0.340353)
ob_auto_camera.rotation_euler = (1.09748, -7.21219e-08, 0.694738)
scene.camera = ob_auto_camera
light_auto_sun = bpy.data.lights.new('AutoSun', 'SUN')
light_auto_sun.energy = 3.0
light_auto_sun.angle = 0.0523599
ob_auto_sun = bpy.data.objects.new('AutoSun', light_auto_sun)
scene.collection.objects.link(ob_auto_sun)
ob_auto_sun.rotation_euler = (0.872665, 0.174533, 0.523599)
bpy.context.view_layer.update()
